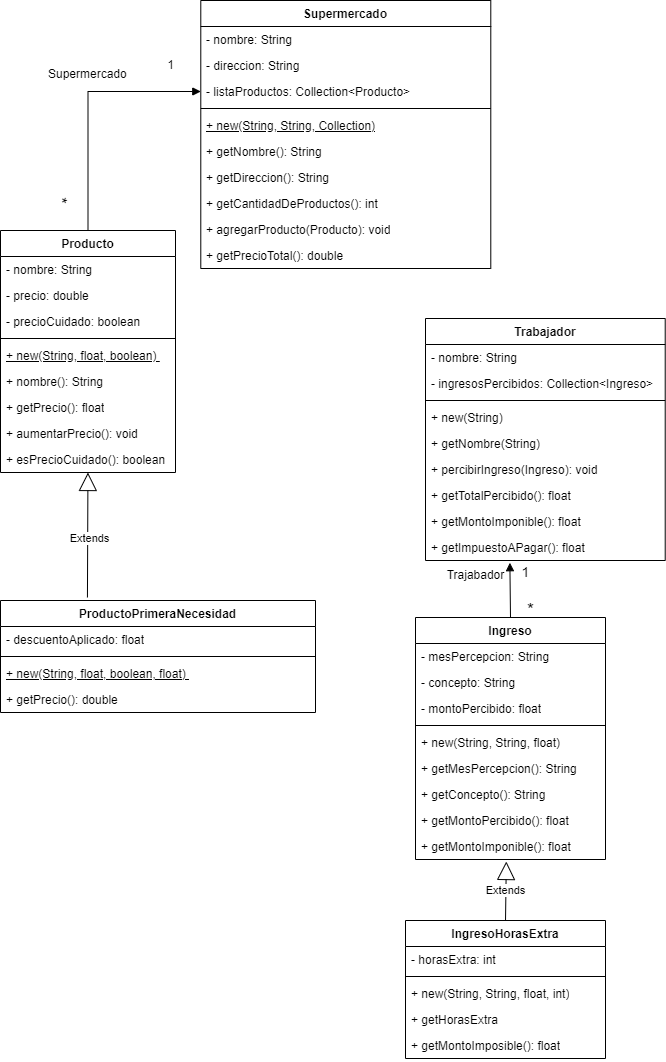

The diagram above was exported from draw.io. Its source (the exported page's mxGraphModel, read from the mxfile embedded in the PNG):
<mxGraphModel dx="1050" dy="614" grid="1" gridSize="10" guides="1" tooltips="1" connect="1" arrows="1" fold="1" page="1" pageScale="1" pageWidth="827" pageHeight="1169" math="0" shadow="0">
  <root>
    <mxCell id="0" />
    <mxCell id="1" parent="0" />
    <mxCell id="ZzuAOKONplowACX3OoTN-1" value="Producto" style="swimlane;fontStyle=1;align=center;verticalAlign=top;childLayout=stackLayout;horizontal=1;startSize=26;horizontalStack=0;resizeParent=1;resizeParentMax=0;resizeLast=0;collapsible=1;marginBottom=0;whiteSpace=wrap;html=1;" parent="1" vertex="1">
      <mxGeometry x="15" y="270" width="175" height="242" as="geometry" />
    </mxCell>
    <mxCell id="ZzuAOKONplowACX3OoTN-2" value="- nombre: String" style="text;strokeColor=none;fillColor=none;align=left;verticalAlign=top;spacingLeft=4;spacingRight=4;overflow=hidden;rotatable=0;points=[[0,0.5],[1,0.5]];portConstraint=eastwest;whiteSpace=wrap;html=1;" parent="ZzuAOKONplowACX3OoTN-1" vertex="1">
      <mxGeometry y="26" width="175" height="26" as="geometry" />
    </mxCell>
    <mxCell id="ZzuAOKONplowACX3OoTN-5" value="- precio: double" style="text;strokeColor=none;fillColor=none;align=left;verticalAlign=top;spacingLeft=4;spacingRight=4;overflow=hidden;rotatable=0;points=[[0,0.5],[1,0.5]];portConstraint=eastwest;whiteSpace=wrap;html=1;" parent="ZzuAOKONplowACX3OoTN-1" vertex="1">
      <mxGeometry y="52" width="175" height="26" as="geometry" />
    </mxCell>
    <mxCell id="ZzuAOKONplowACX3OoTN-6" value="- precioCuidado: boolean" style="text;strokeColor=none;fillColor=none;align=left;verticalAlign=top;spacingLeft=4;spacingRight=4;overflow=hidden;rotatable=0;points=[[0,0.5],[1,0.5]];portConstraint=eastwest;whiteSpace=wrap;html=1;" parent="ZzuAOKONplowACX3OoTN-1" vertex="1">
      <mxGeometry y="78" width="175" height="26" as="geometry" />
    </mxCell>
    <mxCell id="ZzuAOKONplowACX3OoTN-3" value="" style="line;strokeWidth=1;fillColor=none;align=left;verticalAlign=middle;spacingTop=-1;spacingLeft=3;spacingRight=3;rotatable=0;labelPosition=right;points=[];portConstraint=eastwest;strokeColor=inherit;" parent="ZzuAOKONplowACX3OoTN-1" vertex="1">
      <mxGeometry y="104" width="175" height="8" as="geometry" />
    </mxCell>
    <mxCell id="ZzuAOKONplowACX3OoTN-4" value="&lt;u&gt;+ new(String, float, boolean)&amp;nbsp;&lt;/u&gt;" style="text;strokeColor=none;fillColor=none;align=left;verticalAlign=top;spacingLeft=4;spacingRight=4;overflow=hidden;rotatable=0;points=[[0,0.5],[1,0.5]];portConstraint=eastwest;whiteSpace=wrap;html=1;" parent="ZzuAOKONplowACX3OoTN-1" vertex="1">
      <mxGeometry y="112" width="175" height="26" as="geometry" />
    </mxCell>
    <mxCell id="ZzuAOKONplowACX3OoTN-38" value="+ nombre(): String" style="text;strokeColor=none;fillColor=none;align=left;verticalAlign=top;spacingLeft=4;spacingRight=4;overflow=hidden;rotatable=0;points=[[0,0.5],[1,0.5]];portConstraint=eastwest;whiteSpace=wrap;html=1;" parent="ZzuAOKONplowACX3OoTN-1" vertex="1">
      <mxGeometry y="138" width="175" height="26" as="geometry" />
    </mxCell>
    <mxCell id="ZzuAOKONplowACX3OoTN-14" value="+ getPrecio(): float" style="text;strokeColor=none;fillColor=none;align=left;verticalAlign=top;spacingLeft=4;spacingRight=4;overflow=hidden;rotatable=0;points=[[0,0.5],[1,0.5]];portConstraint=eastwest;whiteSpace=wrap;html=1;" parent="ZzuAOKONplowACX3OoTN-1" vertex="1">
      <mxGeometry y="164" width="175" height="26" as="geometry" />
    </mxCell>
    <mxCell id="ZzuAOKONplowACX3OoTN-40" value="+ aumentarPrecio(): void" style="text;strokeColor=none;fillColor=none;align=left;verticalAlign=top;spacingLeft=4;spacingRight=4;overflow=hidden;rotatable=0;points=[[0,0.5],[1,0.5]];portConstraint=eastwest;whiteSpace=wrap;html=1;" parent="ZzuAOKONplowACX3OoTN-1" vertex="1">
      <mxGeometry y="190" width="175" height="26" as="geometry" />
    </mxCell>
    <mxCell id="ZzuAOKONplowACX3OoTN-41" value="+ esPrecioCuidado(): boolean" style="text;strokeColor=none;fillColor=none;align=left;verticalAlign=top;spacingLeft=4;spacingRight=4;overflow=hidden;rotatable=0;points=[[0,0.5],[1,0.5]];portConstraint=eastwest;whiteSpace=wrap;html=1;" parent="ZzuAOKONplowACX3OoTN-1" vertex="1">
      <mxGeometry y="216" width="175" height="26" as="geometry" />
    </mxCell>
    <mxCell id="ZzuAOKONplowACX3OoTN-7" value="Supermercado" style="swimlane;fontStyle=1;align=center;verticalAlign=top;childLayout=stackLayout;horizontal=1;startSize=26;horizontalStack=0;resizeParent=1;resizeParentMax=0;resizeLast=0;collapsible=1;marginBottom=0;whiteSpace=wrap;html=1;" parent="1" vertex="1">
      <mxGeometry x="215.29000000000002" y="40" width="290" height="268" as="geometry" />
    </mxCell>
    <mxCell id="ZzuAOKONplowACX3OoTN-8" value="- nombre: String" style="text;strokeColor=none;fillColor=none;align=left;verticalAlign=top;spacingLeft=4;spacingRight=4;overflow=hidden;rotatable=0;points=[[0,0.5],[1,0.5]];portConstraint=eastwest;whiteSpace=wrap;html=1;" parent="ZzuAOKONplowACX3OoTN-7" vertex="1">
      <mxGeometry y="26" width="290" height="26" as="geometry" />
    </mxCell>
    <mxCell id="ZzuAOKONplowACX3OoTN-11" value="- direccion: String" style="text;strokeColor=none;fillColor=none;align=left;verticalAlign=top;spacingLeft=4;spacingRight=4;overflow=hidden;rotatable=0;points=[[0,0.5],[1,0.5]];portConstraint=eastwest;whiteSpace=wrap;html=1;" parent="ZzuAOKONplowACX3OoTN-7" vertex="1">
      <mxGeometry y="52" width="290" height="26" as="geometry" />
    </mxCell>
    <mxCell id="ZzuAOKONplowACX3OoTN-12" value="- listaProductos: Collection&amp;lt;Producto&amp;gt;" style="text;strokeColor=none;fillColor=none;align=left;verticalAlign=top;spacingLeft=4;spacingRight=4;overflow=hidden;rotatable=0;points=[[0,0.5],[1,0.5]];portConstraint=eastwest;whiteSpace=wrap;html=1;" parent="ZzuAOKONplowACX3OoTN-7" vertex="1">
      <mxGeometry y="78" width="290" height="26" as="geometry" />
    </mxCell>
    <mxCell id="ZzuAOKONplowACX3OoTN-9" value="" style="line;strokeWidth=1;fillColor=none;align=left;verticalAlign=middle;spacingTop=-1;spacingLeft=3;spacingRight=3;rotatable=0;labelPosition=right;points=[];portConstraint=eastwest;strokeColor=inherit;" parent="ZzuAOKONplowACX3OoTN-7" vertex="1">
      <mxGeometry y="104" width="290" height="8" as="geometry" />
    </mxCell>
    <mxCell id="ZzuAOKONplowACX3OoTN-10" value="&lt;u&gt;+ new(String, String, Collection)&lt;/u&gt;" style="text;strokeColor=none;fillColor=none;align=left;verticalAlign=top;spacingLeft=4;spacingRight=4;overflow=hidden;rotatable=0;points=[[0,0.5],[1,0.5]];portConstraint=eastwest;whiteSpace=wrap;html=1;" parent="ZzuAOKONplowACX3OoTN-7" vertex="1">
      <mxGeometry y="112" width="290" height="26" as="geometry" />
    </mxCell>
    <mxCell id="VhFyCScX7nork6Y9oGKi-1" value="+ getNombre(): String" style="text;strokeColor=none;fillColor=none;align=left;verticalAlign=top;spacingLeft=4;spacingRight=4;overflow=hidden;rotatable=0;points=[[0,0.5],[1,0.5]];portConstraint=eastwest;whiteSpace=wrap;html=1;" vertex="1" parent="ZzuAOKONplowACX3OoTN-7">
      <mxGeometry y="138" width="290" height="26" as="geometry" />
    </mxCell>
    <mxCell id="VhFyCScX7nork6Y9oGKi-2" value="+ getDireccion(): String" style="text;strokeColor=none;fillColor=none;align=left;verticalAlign=top;spacingLeft=4;spacingRight=4;overflow=hidden;rotatable=0;points=[[0,0.5],[1,0.5]];portConstraint=eastwest;whiteSpace=wrap;html=1;" vertex="1" parent="ZzuAOKONplowACX3OoTN-7">
      <mxGeometry y="164" width="290" height="26" as="geometry" />
    </mxCell>
    <mxCell id="ZzuAOKONplowACX3OoTN-39" value="+ getCantidadDeProductos(): int" style="text;strokeColor=none;fillColor=none;align=left;verticalAlign=top;spacingLeft=4;spacingRight=4;overflow=hidden;rotatable=0;points=[[0,0.5],[1,0.5]];portConstraint=eastwest;whiteSpace=wrap;html=1;" parent="ZzuAOKONplowACX3OoTN-7" vertex="1">
      <mxGeometry y="190" width="290" height="26" as="geometry" />
    </mxCell>
    <mxCell id="VhFyCScX7nork6Y9oGKi-3" value="+ agregarProducto(Producto): void" style="text;strokeColor=none;fillColor=none;align=left;verticalAlign=top;spacingLeft=4;spacingRight=4;overflow=hidden;rotatable=0;points=[[0,0.5],[1,0.5]];portConstraint=eastwest;whiteSpace=wrap;html=1;" vertex="1" parent="ZzuAOKONplowACX3OoTN-7">
      <mxGeometry y="216" width="290" height="26" as="geometry" />
    </mxCell>
    <mxCell id="ZzuAOKONplowACX3OoTN-13" value="+ getPrecioTotal(): double" style="text;strokeColor=none;fillColor=none;align=left;verticalAlign=top;spacingLeft=4;spacingRight=4;overflow=hidden;rotatable=0;points=[[0,0.5],[1,0.5]];portConstraint=eastwest;whiteSpace=wrap;html=1;" parent="ZzuAOKONplowACX3OoTN-7" vertex="1">
      <mxGeometry y="242" width="290" height="26" as="geometry" />
    </mxCell>
    <mxCell id="ZzuAOKONplowACX3OoTN-19" value="Extends" style="endArrow=block;endSize=16;endFill=0;html=1;rounded=0;exitX=0.276;exitY=-0.027;exitDx=0;exitDy=0;exitPerimeter=0;" parent="1" source="VhFyCScX7nork6Y9oGKi-7" target="ZzuAOKONplowACX3OoTN-41" edge="1">
      <mxGeometry x="-0.0575" y="-2" width="160" relative="1" as="geometry">
        <mxPoint x="110" y="630" as="sourcePoint" />
        <mxPoint x="100" y="520" as="targetPoint" />
        <Array as="points" />
        <mxPoint as="offset" />
      </mxGeometry>
    </mxCell>
    <mxCell id="VhFyCScX7nork6Y9oGKi-7" value="ProductoPrimeraNecesidad" style="swimlane;fontStyle=1;align=center;verticalAlign=top;childLayout=stackLayout;horizontal=1;startSize=26;horizontalStack=0;resizeParent=1;resizeParentMax=0;resizeLast=0;collapsible=1;marginBottom=0;whiteSpace=wrap;html=1;" vertex="1" parent="1">
      <mxGeometry x="15" y="640" width="315" height="112" as="geometry" />
    </mxCell>
    <mxCell id="VhFyCScX7nork6Y9oGKi-8" value="- descuentoAplicado: float" style="text;strokeColor=none;fillColor=none;align=left;verticalAlign=top;spacingLeft=4;spacingRight=4;overflow=hidden;rotatable=0;points=[[0,0.5],[1,0.5]];portConstraint=eastwest;whiteSpace=wrap;html=1;" vertex="1" parent="VhFyCScX7nork6Y9oGKi-7">
      <mxGeometry y="26" width="315" height="26" as="geometry" />
    </mxCell>
    <mxCell id="VhFyCScX7nork6Y9oGKi-9" value="" style="line;strokeWidth=1;fillColor=none;align=left;verticalAlign=middle;spacingTop=-1;spacingLeft=3;spacingRight=3;rotatable=0;labelPosition=right;points=[];portConstraint=eastwest;strokeColor=inherit;" vertex="1" parent="VhFyCScX7nork6Y9oGKi-7">
      <mxGeometry y="52" width="315" height="8" as="geometry" />
    </mxCell>
    <mxCell id="VhFyCScX7nork6Y9oGKi-10" value="&lt;u&gt;+ new(String, float, boolean, float)&amp;nbsp;&lt;/u&gt;" style="text;strokeColor=none;fillColor=none;align=left;verticalAlign=top;spacingLeft=4;spacingRight=4;overflow=hidden;rotatable=0;points=[[0,0.5],[1,0.5]];portConstraint=eastwest;whiteSpace=wrap;html=1;" vertex="1" parent="VhFyCScX7nork6Y9oGKi-7">
      <mxGeometry y="60" width="315" height="26" as="geometry" />
    </mxCell>
    <mxCell id="VhFyCScX7nork6Y9oGKi-12" value="+ getPrecio(): double" style="text;strokeColor=none;fillColor=none;align=left;verticalAlign=top;spacingLeft=4;spacingRight=4;overflow=hidden;rotatable=0;points=[[0,0.5],[1,0.5]];portConstraint=eastwest;whiteSpace=wrap;html=1;" vertex="1" parent="VhFyCScX7nork6Y9oGKi-7">
      <mxGeometry y="86" width="315" height="26" as="geometry" />
    </mxCell>
    <mxCell id="VhFyCScX7nork6Y9oGKi-13" value="Trabajador" style="swimlane;fontStyle=1;align=center;verticalAlign=top;childLayout=stackLayout;horizontal=1;startSize=26;horizontalStack=0;resizeParent=1;resizeParentMax=0;resizeLast=0;collapsible=1;marginBottom=0;whiteSpace=wrap;html=1;" vertex="1" parent="1">
      <mxGeometry x="440" y="358" width="239.71" height="242" as="geometry" />
    </mxCell>
    <mxCell id="VhFyCScX7nork6Y9oGKi-14" value="- nombre: String" style="text;strokeColor=none;fillColor=none;align=left;verticalAlign=top;spacingLeft=4;spacingRight=4;overflow=hidden;rotatable=0;points=[[0,0.5],[1,0.5]];portConstraint=eastwest;whiteSpace=wrap;html=1;" vertex="1" parent="VhFyCScX7nork6Y9oGKi-13">
      <mxGeometry y="26" width="239.71" height="26" as="geometry" />
    </mxCell>
    <mxCell id="VhFyCScX7nork6Y9oGKi-17" value="- ingresosPercibidos: Collection&amp;lt;Ingreso&amp;gt;" style="text;strokeColor=none;fillColor=none;align=left;verticalAlign=top;spacingLeft=4;spacingRight=4;overflow=hidden;rotatable=0;points=[[0,0.5],[1,0.5]];portConstraint=eastwest;whiteSpace=wrap;html=1;" vertex="1" parent="VhFyCScX7nork6Y9oGKi-13">
      <mxGeometry y="52" width="239.71" height="26" as="geometry" />
    </mxCell>
    <mxCell id="VhFyCScX7nork6Y9oGKi-15" value="" style="line;strokeWidth=1;fillColor=none;align=left;verticalAlign=middle;spacingTop=-1;spacingLeft=3;spacingRight=3;rotatable=0;labelPosition=right;points=[];portConstraint=eastwest;strokeColor=inherit;" vertex="1" parent="VhFyCScX7nork6Y9oGKi-13">
      <mxGeometry y="78" width="239.71" height="8" as="geometry" />
    </mxCell>
    <mxCell id="VhFyCScX7nork6Y9oGKi-16" value="+ new(String)&amp;nbsp;" style="text;strokeColor=none;fillColor=none;align=left;verticalAlign=top;spacingLeft=4;spacingRight=4;overflow=hidden;rotatable=0;points=[[0,0.5],[1,0.5]];portConstraint=eastwest;whiteSpace=wrap;html=1;" vertex="1" parent="VhFyCScX7nork6Y9oGKi-13">
      <mxGeometry y="86" width="239.71" height="26" as="geometry" />
    </mxCell>
    <mxCell id="VhFyCScX7nork6Y9oGKi-60" value="+ getNombre(String)&amp;nbsp;" style="text;strokeColor=none;fillColor=none;align=left;verticalAlign=top;spacingLeft=4;spacingRight=4;overflow=hidden;rotatable=0;points=[[0,0.5],[1,0.5]];portConstraint=eastwest;whiteSpace=wrap;html=1;" vertex="1" parent="VhFyCScX7nork6Y9oGKi-13">
      <mxGeometry y="112" width="239.71" height="26" as="geometry" />
    </mxCell>
    <mxCell id="VhFyCScX7nork6Y9oGKi-61" value="+ percibirIngreso(Ingreso): void&amp;nbsp;" style="text;strokeColor=none;fillColor=none;align=left;verticalAlign=top;spacingLeft=4;spacingRight=4;overflow=hidden;rotatable=0;points=[[0,0.5],[1,0.5]];portConstraint=eastwest;whiteSpace=wrap;html=1;" vertex="1" parent="VhFyCScX7nork6Y9oGKi-13">
      <mxGeometry y="138" width="239.71" height="26" as="geometry" />
    </mxCell>
    <mxCell id="VhFyCScX7nork6Y9oGKi-18" value="+ getTotalPercibido(): float&amp;nbsp;" style="text;strokeColor=none;fillColor=none;align=left;verticalAlign=top;spacingLeft=4;spacingRight=4;overflow=hidden;rotatable=0;points=[[0,0.5],[1,0.5]];portConstraint=eastwest;whiteSpace=wrap;html=1;" vertex="1" parent="VhFyCScX7nork6Y9oGKi-13">
      <mxGeometry y="164" width="239.71" height="26" as="geometry" />
    </mxCell>
    <mxCell id="VhFyCScX7nork6Y9oGKi-19" value="+ getMontoImponible(): float" style="text;strokeColor=none;fillColor=none;align=left;verticalAlign=top;spacingLeft=4;spacingRight=4;overflow=hidden;rotatable=0;points=[[0,0.5],[1,0.5]];portConstraint=eastwest;whiteSpace=wrap;html=1;" vertex="1" parent="VhFyCScX7nork6Y9oGKi-13">
      <mxGeometry y="190" width="239.71" height="26" as="geometry" />
    </mxCell>
    <mxCell id="VhFyCScX7nork6Y9oGKi-20" value="+ getImpuestoAPagar(): float" style="text;strokeColor=none;fillColor=none;align=left;verticalAlign=top;spacingLeft=4;spacingRight=4;overflow=hidden;rotatable=0;points=[[0,0.5],[1,0.5]];portConstraint=eastwest;whiteSpace=wrap;html=1;" vertex="1" parent="VhFyCScX7nork6Y9oGKi-13">
      <mxGeometry y="216" width="239.71" height="26" as="geometry" />
    </mxCell>
    <mxCell id="VhFyCScX7nork6Y9oGKi-21" value="Ingreso&lt;br&gt;" style="swimlane;fontStyle=1;align=center;verticalAlign=top;childLayout=stackLayout;horizontal=1;startSize=26;horizontalStack=0;resizeParent=1;resizeParentMax=0;resizeLast=0;collapsible=1;marginBottom=0;whiteSpace=wrap;html=1;" vertex="1" parent="1">
      <mxGeometry x="430" y="657" width="190" height="242" as="geometry" />
    </mxCell>
    <mxCell id="VhFyCScX7nork6Y9oGKi-22" value="- mesPercepcion: String" style="text;strokeColor=none;fillColor=none;align=left;verticalAlign=top;spacingLeft=4;spacingRight=4;overflow=hidden;rotatable=0;points=[[0,0.5],[1,0.5]];portConstraint=eastwest;whiteSpace=wrap;html=1;" vertex="1" parent="VhFyCScX7nork6Y9oGKi-21">
      <mxGeometry y="26" width="190" height="26" as="geometry" />
    </mxCell>
    <mxCell id="VhFyCScX7nork6Y9oGKi-25" value="- concepto: String" style="text;strokeColor=none;fillColor=none;align=left;verticalAlign=top;spacingLeft=4;spacingRight=4;overflow=hidden;rotatable=0;points=[[0,0.5],[1,0.5]];portConstraint=eastwest;whiteSpace=wrap;html=1;" vertex="1" parent="VhFyCScX7nork6Y9oGKi-21">
      <mxGeometry y="52" width="190" height="26" as="geometry" />
    </mxCell>
    <mxCell id="VhFyCScX7nork6Y9oGKi-26" value="- montoPercibido: float" style="text;strokeColor=none;fillColor=none;align=left;verticalAlign=top;spacingLeft=4;spacingRight=4;overflow=hidden;rotatable=0;points=[[0,0.5],[1,0.5]];portConstraint=eastwest;whiteSpace=wrap;html=1;" vertex="1" parent="VhFyCScX7nork6Y9oGKi-21">
      <mxGeometry y="78" width="190" height="26" as="geometry" />
    </mxCell>
    <mxCell id="VhFyCScX7nork6Y9oGKi-23" value="" style="line;strokeWidth=1;fillColor=none;align=left;verticalAlign=middle;spacingTop=-1;spacingLeft=3;spacingRight=3;rotatable=0;labelPosition=right;points=[];portConstraint=eastwest;strokeColor=inherit;" vertex="1" parent="VhFyCScX7nork6Y9oGKi-21">
      <mxGeometry y="104" width="190" height="8" as="geometry" />
    </mxCell>
    <mxCell id="VhFyCScX7nork6Y9oGKi-24" value="+ new(String, String, float)" style="text;strokeColor=none;fillColor=none;align=left;verticalAlign=top;spacingLeft=4;spacingRight=4;overflow=hidden;rotatable=0;points=[[0,0.5],[1,0.5]];portConstraint=eastwest;whiteSpace=wrap;html=1;" vertex="1" parent="VhFyCScX7nork6Y9oGKi-21">
      <mxGeometry y="112" width="190" height="26" as="geometry" />
    </mxCell>
    <mxCell id="VhFyCScX7nork6Y9oGKi-47" value="+ getMesPercepcion(): String" style="text;strokeColor=none;fillColor=none;align=left;verticalAlign=top;spacingLeft=4;spacingRight=4;overflow=hidden;rotatable=0;points=[[0,0.5],[1,0.5]];portConstraint=eastwest;whiteSpace=wrap;html=1;" vertex="1" parent="VhFyCScX7nork6Y9oGKi-21">
      <mxGeometry y="138" width="190" height="26" as="geometry" />
    </mxCell>
    <mxCell id="VhFyCScX7nork6Y9oGKi-38" value="+ getConcepto(): String" style="text;strokeColor=none;fillColor=none;align=left;verticalAlign=top;spacingLeft=4;spacingRight=4;overflow=hidden;rotatable=0;points=[[0,0.5],[1,0.5]];portConstraint=eastwest;whiteSpace=wrap;html=1;" vertex="1" parent="VhFyCScX7nork6Y9oGKi-21">
      <mxGeometry y="164" width="190" height="26" as="geometry" />
    </mxCell>
    <mxCell id="VhFyCScX7nork6Y9oGKi-40" value="+ getMontoPercibido(): float" style="text;strokeColor=none;fillColor=none;align=left;verticalAlign=top;spacingLeft=4;spacingRight=4;overflow=hidden;rotatable=0;points=[[0,0.5],[1,0.5]];portConstraint=eastwest;whiteSpace=wrap;html=1;" vertex="1" parent="VhFyCScX7nork6Y9oGKi-21">
      <mxGeometry y="190" width="190" height="26" as="geometry" />
    </mxCell>
    <mxCell id="VhFyCScX7nork6Y9oGKi-37" value="+ getMontoImponible(): float" style="text;strokeColor=none;fillColor=none;align=left;verticalAlign=top;spacingLeft=4;spacingRight=4;overflow=hidden;rotatable=0;points=[[0,0.5],[1,0.5]];portConstraint=eastwest;whiteSpace=wrap;html=1;" vertex="1" parent="VhFyCScX7nork6Y9oGKi-21">
      <mxGeometry y="216" width="190" height="26" as="geometry" />
    </mxCell>
    <mxCell id="VhFyCScX7nork6Y9oGKi-32" value="IngresoHorasExtra" style="swimlane;fontStyle=1;align=center;verticalAlign=top;childLayout=stackLayout;horizontal=1;startSize=26;horizontalStack=0;resizeParent=1;resizeParentMax=0;resizeLast=0;collapsible=1;marginBottom=0;whiteSpace=wrap;html=1;" vertex="1" parent="1">
      <mxGeometry x="420" y="960" width="200" height="138" as="geometry" />
    </mxCell>
    <mxCell id="VhFyCScX7nork6Y9oGKi-33" value="- horasExtra: int" style="text;strokeColor=none;fillColor=none;align=left;verticalAlign=top;spacingLeft=4;spacingRight=4;overflow=hidden;rotatable=0;points=[[0,0.5],[1,0.5]];portConstraint=eastwest;whiteSpace=wrap;html=1;" vertex="1" parent="VhFyCScX7nork6Y9oGKi-32">
      <mxGeometry y="26" width="200" height="26" as="geometry" />
    </mxCell>
    <mxCell id="VhFyCScX7nork6Y9oGKi-34" value="" style="line;strokeWidth=1;fillColor=none;align=left;verticalAlign=middle;spacingTop=-1;spacingLeft=3;spacingRight=3;rotatable=0;labelPosition=right;points=[];portConstraint=eastwest;strokeColor=inherit;" vertex="1" parent="VhFyCScX7nork6Y9oGKi-32">
      <mxGeometry y="52" width="200" height="8" as="geometry" />
    </mxCell>
    <mxCell id="VhFyCScX7nork6Y9oGKi-35" value="+ new(String, String, float, int)" style="text;strokeColor=none;fillColor=none;align=left;verticalAlign=top;spacingLeft=4;spacingRight=4;overflow=hidden;rotatable=0;points=[[0,0.5],[1,0.5]];portConstraint=eastwest;whiteSpace=wrap;html=1;" vertex="1" parent="VhFyCScX7nork6Y9oGKi-32">
      <mxGeometry y="60" width="200" height="26" as="geometry" />
    </mxCell>
    <mxCell id="VhFyCScX7nork6Y9oGKi-48" value="+ getHorasExtra" style="text;strokeColor=none;fillColor=none;align=left;verticalAlign=top;spacingLeft=4;spacingRight=4;overflow=hidden;rotatable=0;points=[[0,0.5],[1,0.5]];portConstraint=eastwest;whiteSpace=wrap;html=1;" vertex="1" parent="VhFyCScX7nork6Y9oGKi-32">
      <mxGeometry y="86" width="200" height="26" as="geometry" />
    </mxCell>
    <mxCell id="VhFyCScX7nork6Y9oGKi-36" value="+ getMontoImposible(): float" style="text;strokeColor=none;fillColor=none;align=left;verticalAlign=top;spacingLeft=4;spacingRight=4;overflow=hidden;rotatable=0;points=[[0,0.5],[1,0.5]];portConstraint=eastwest;whiteSpace=wrap;html=1;" vertex="1" parent="VhFyCScX7nork6Y9oGKi-32">
      <mxGeometry y="112" width="200" height="26" as="geometry" />
    </mxCell>
    <mxCell id="VhFyCScX7nork6Y9oGKi-41" value="Extends" style="endArrow=block;endSize=16;endFill=0;html=1;rounded=0;entryX=0.478;entryY=1.077;entryDx=0;entryDy=0;entryPerimeter=0;exitX=0.5;exitY=0;exitDx=0;exitDy=0;" edge="1" parent="1" source="VhFyCScX7nork6Y9oGKi-32" target="VhFyCScX7nork6Y9oGKi-37">
      <mxGeometry width="160" relative="1" as="geometry">
        <mxPoint x="445" y="930" as="sourcePoint" />
        <mxPoint x="605" y="930" as="targetPoint" />
      </mxGeometry>
    </mxCell>
    <mxCell id="VhFyCScX7nork6Y9oGKi-44" value="&lt;span style=&quot;font-size: 14px;&quot;&gt;1&lt;/span&gt;" style="html=1;verticalAlign=bottom;endArrow=block;curved=0;rounded=0;exitX=0.5;exitY=0;exitDx=0;exitDy=0;entryX=0.352;entryY=1.085;entryDx=0;entryDy=0;entryPerimeter=0;" edge="1" parent="1" source="VhFyCScX7nork6Y9oGKi-21" target="VhFyCScX7nork6Y9oGKi-20">
      <mxGeometry x="0.2534" y="-15" width="80" relative="1" as="geometry">
        <mxPoint x="490" y="614" as="sourcePoint" />
        <mxPoint x="570" y="614" as="targetPoint" />
        <mxPoint as="offset" />
      </mxGeometry>
    </mxCell>
    <mxCell id="VhFyCScX7nork6Y9oGKi-50" value="&lt;font style=&quot;&quot;&gt;&lt;font style=&quot;font-size: 18px;&quot;&gt;*&lt;/font&gt;&lt;br&gt;&lt;/font&gt;" style="text;html=1;align=center;verticalAlign=middle;resizable=0;points=[];autosize=1;strokeColor=none;fillColor=none;rotation=90;" vertex="1" parent="1">
      <mxGeometry x="60" y="220" width="30" height="40" as="geometry" />
    </mxCell>
    <mxCell id="VhFyCScX7nork6Y9oGKi-51" value="&lt;font style=&quot;font-size: 12px;&quot;&gt;Supermercado&lt;/font&gt;" style="endArrow=block;endFill=1;html=1;edgeStyle=orthogonalEdgeStyle;align=left;verticalAlign=top;rounded=0;entryX=0;entryY=0.5;entryDx=0;entryDy=0;exitX=0.5;exitY=0;exitDx=0;exitDy=0;" edge="1" parent="1" source="ZzuAOKONplowACX3OoTN-1" target="ZzuAOKONplowACX3OoTN-12">
      <mxGeometry x="0.1041" y="53" relative="1" as="geometry">
        <mxPoint x="30" y="130" as="sourcePoint" />
        <mxPoint x="190" y="130" as="targetPoint" />
        <mxPoint x="-42" y="22" as="offset" />
      </mxGeometry>
    </mxCell>
    <mxCell id="VhFyCScX7nork6Y9oGKi-54" value="1" style="text;html=1;align=center;verticalAlign=middle;resizable=0;points=[];autosize=1;strokeColor=none;fillColor=none;" vertex="1" parent="1">
      <mxGeometry x="170" y="90" width="30" height="30" as="geometry" />
    </mxCell>
    <mxCell id="VhFyCScX7nork6Y9oGKi-56" value="&lt;font style=&quot;font-size: 18px;&quot;&gt;*&lt;/font&gt;" style="text;html=1;align=center;verticalAlign=middle;resizable=0;points=[];autosize=1;strokeColor=none;fillColor=none;" vertex="1" parent="1">
      <mxGeometry x="530" y="630" width="30" height="40" as="geometry" />
    </mxCell>
    <mxCell id="VhFyCScX7nork6Y9oGKi-59" value="&lt;font style=&quot;font-size: 12px;&quot;&gt;Trajabador&lt;/font&gt;" style="text;html=1;align=center;verticalAlign=middle;resizable=0;points=[];autosize=1;strokeColor=none;fillColor=none;" vertex="1" parent="1">
      <mxGeometry x="450" y="600" width="80" height="30" as="geometry" />
    </mxCell>
  </root>
</mxGraphModel>